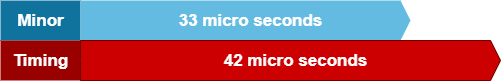

The diagram above was exported from draw.io. Its source (the exported page's mxGraphModel, read from the mxfile embedded in the PNG):
<mxGraphModel dx="2062" dy="776" grid="1" gridSize="10" guides="1" tooltips="1" connect="1" arrows="1" fold="1" page="1" pageScale="1" pageWidth="850" pageHeight="1100" math="0" shadow="0">
  <root>
    <mxCell id="0" />
    <mxCell id="1" parent="0" />
    <mxCell id="NAVpdHUZ3kbYiY4eTLvR-1" value="Minor" style="html=1;fillColor=#10739E;strokeColor=none;shadow=0;fontSize=17;fontColor=#FFFFFF;align=center;fontStyle=1;rounded=0;" vertex="1" parent="1">
      <mxGeometry x="40" y="200" width="80" height="40" as="geometry" />
    </mxCell>
    <mxCell id="NAVpdHUZ3kbYiY4eTLvR-2" value="33 micro seconds" style="shape=mxgraph.infographic.ribbonSimple;notch1=0;notch2=10;notch=0;html=1;fillColor=#64BBE2;strokeColor=none;shadow=0;fontSize=17;fontColor=#FFFFFF;align=center;spacingLeft=10;fontStyle=1;" vertex="1" parent="1">
      <mxGeometry x="120" y="200" width="330" height="40" as="geometry" />
    </mxCell>
    <mxCell id="NAVpdHUZ3kbYiY4eTLvR-3" value="Timing" style="html=1;strokeColor=none;shadow=0;fontSize=17;fontColor=#FFFFFF;align=center;fontStyle=1;rounded=0;fillColor=#990000;" vertex="1" parent="1">
      <mxGeometry x="40" y="240" width="80" height="40" as="geometry" />
    </mxCell>
    <mxCell id="NAVpdHUZ3kbYiY4eTLvR-4" value="42 micro seconds" style="shape=mxgraph.infographic.ribbonSimple;notch1=0;notch2=10;notch=0;html=1;strokeColor=#6F0000;shadow=0;fontSize=17;align=center;spacingLeft=10;fontStyle=1;fontColor=#ffffff;fillColor=#CC0000;" vertex="1" parent="1">
      <mxGeometry x="120" y="240" width="420" height="40" as="geometry" />
    </mxCell>
  </root>
</mxGraphModel>